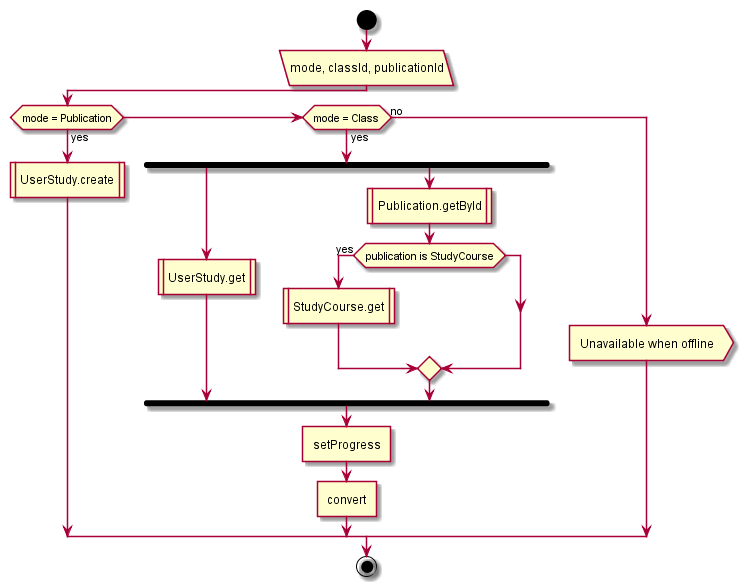

The diagram above was rendered by PlantUML. Its source (embedded in the PNG):
@startuml
start
:mode, classId, publicationId/
if (mode = Publication) then (yes)
:UserStudy.create|
elseif (mode = Class) then (yes)
fork
:UserStudy.get|
fork again
:Publication.getById|
if(publication is StudyCourse) then (yes)
:StudyCourse.get|
endif
endfork;

:setProgress]
:convert]
else (no)
:Unavailable when offline>
endif
end;
@enduml